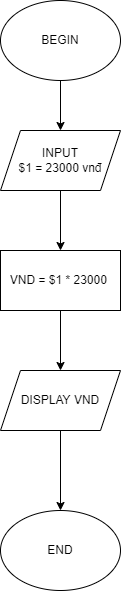

The diagram above was exported from draw.io. Its source (the exported page's mxGraphModel, read from the mxfile embedded in the PNG):
<mxGraphModel dx="1038" dy="513" grid="1" gridSize="10" guides="1" tooltips="1" connect="1" arrows="1" fold="1" page="1" pageScale="1" pageWidth="850" pageHeight="1100" math="0" shadow="0">
  <root>
    <mxCell id="0" />
    <mxCell id="1" parent="0" />
    <mxCell id="jfN6eh2HVgm8CZct3q5b-12" value="" style="edgeStyle=orthogonalEdgeStyle;rounded=0;orthogonalLoop=1;jettySize=auto;html=1;" edge="1" parent="1" source="qpXMrgoV9nUWB5xFduqk-1" target="jfN6eh2HVgm8CZct3q5b-8">
      <mxGeometry relative="1" as="geometry" />
    </mxCell>
    <mxCell id="qpXMrgoV9nUWB5xFduqk-1" value="BEGIN" style="ellipse;whiteSpace=wrap;html=1;" parent="1" vertex="1">
      <mxGeometry x="310" y="30" width="120" height="80" as="geometry" />
    </mxCell>
    <mxCell id="jfN6eh2HVgm8CZct3q5b-7" value="END" style="ellipse;whiteSpace=wrap;html=1;" vertex="1" parent="1">
      <mxGeometry x="310" y="540" width="120" height="80" as="geometry" />
    </mxCell>
    <mxCell id="jfN6eh2HVgm8CZct3q5b-13" value="" style="edgeStyle=orthogonalEdgeStyle;rounded=0;orthogonalLoop=1;jettySize=auto;html=1;" edge="1" parent="1" source="jfN6eh2HVgm8CZct3q5b-8" target="jfN6eh2HVgm8CZct3q5b-9">
      <mxGeometry relative="1" as="geometry" />
    </mxCell>
    <mxCell id="jfN6eh2HVgm8CZct3q5b-8" value="INPUT&lt;br&gt;$1 = 23000 vnđ" style="shape=parallelogram;perimeter=parallelogramPerimeter;whiteSpace=wrap;html=1;fixedSize=1;" vertex="1" parent="1">
      <mxGeometry x="310" y="160" width="120" height="60" as="geometry" />
    </mxCell>
    <mxCell id="jfN6eh2HVgm8CZct3q5b-14" value="" style="edgeStyle=orthogonalEdgeStyle;rounded=0;orthogonalLoop=1;jettySize=auto;html=1;" edge="1" parent="1" source="jfN6eh2HVgm8CZct3q5b-9" target="jfN6eh2HVgm8CZct3q5b-10">
      <mxGeometry relative="1" as="geometry" />
    </mxCell>
    <mxCell id="jfN6eh2HVgm8CZct3q5b-9" value="VND = $1 * 23000&amp;nbsp;" style="rounded=0;whiteSpace=wrap;html=1;" vertex="1" parent="1">
      <mxGeometry x="310" y="280" width="120" height="60" as="geometry" />
    </mxCell>
    <mxCell id="jfN6eh2HVgm8CZct3q5b-15" value="" style="edgeStyle=orthogonalEdgeStyle;rounded=0;orthogonalLoop=1;jettySize=auto;html=1;" edge="1" parent="1" source="jfN6eh2HVgm8CZct3q5b-10" target="jfN6eh2HVgm8CZct3q5b-7">
      <mxGeometry relative="1" as="geometry" />
    </mxCell>
    <mxCell id="jfN6eh2HVgm8CZct3q5b-10" value="DISPLAY VND" style="shape=parallelogram;perimeter=parallelogramPerimeter;whiteSpace=wrap;html=1;fixedSize=1;" vertex="1" parent="1">
      <mxGeometry x="310" y="400" width="120" height="60" as="geometry" />
    </mxCell>
  </root>
</mxGraphModel>